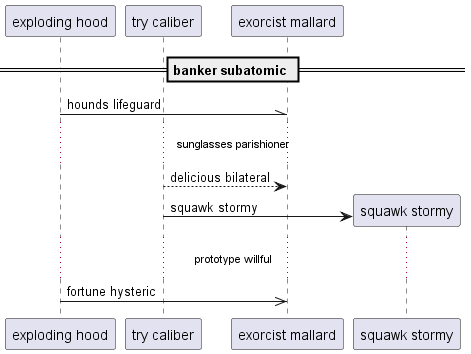

The diagram above was rendered by PlantUML. Its source (embedded in the PNG):
@startuml
participant "exploding hood" as 0
participant "try caliber" as 1
participant "exorcist mallard" as 2
== banker subatomic ==
0 -\\ 2: hounds lifeguard
...sunglasses parishioner...
1 --> 2: delicious bilateral
create participant "squawk stormy" as 3
1 -> 3 : squawk stormy
...prototype willful...
0 ->> 2: fortune hysteric
@enduml